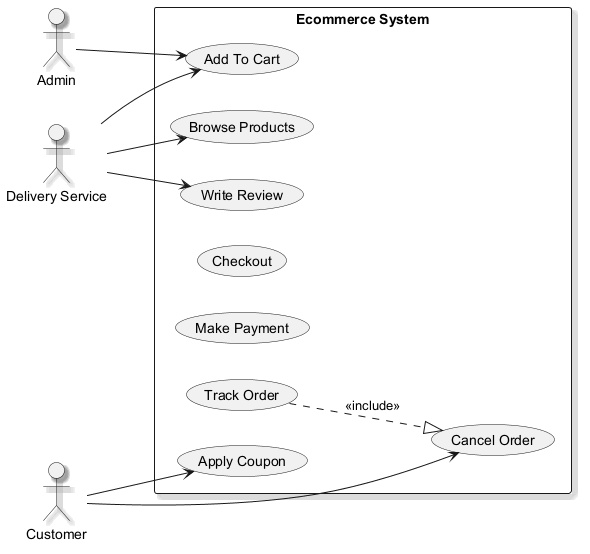

The diagram above was rendered by PlantUML. Its source (embedded in the PNG):
@startuml
skinparam backgroundColor #FFFFFF
skinparam classBackgroundColor #E8F4FA
skinparam classBorderColor #2C7DA0
skinparam shadowing true
left to right direction
actor "Delivery Service" as DS
actor "Customer" as C
actor "Admin" as A
rectangle "Ecommerce System" {
  usecase "Add To Cart" as UC_AddToCart
  usecase "Browse Products" as UC_BrowseProducts
  usecase "Write Review" as UC_WriteReview
  usecase "Checkout" as UC_Checkout
  usecase "Make Payment" as UC_MakePayment
  usecase "Track Order" as UC_TrackOrder
  usecase "Cancel Order" as UC_CancelOrder
  usecase "Apply Coupon" as UC_ApplyCoupon
}
DS --> UC_AddToCart
DS --> UC_BrowseProducts
DS --> UC_WriteReview
C --> UC_CancelOrder
C --> UC_ApplyCoupon
A --> UC_AddToCart
UC_TrackOrder ..|> UC_CancelOrder : <<include>>
@enduml